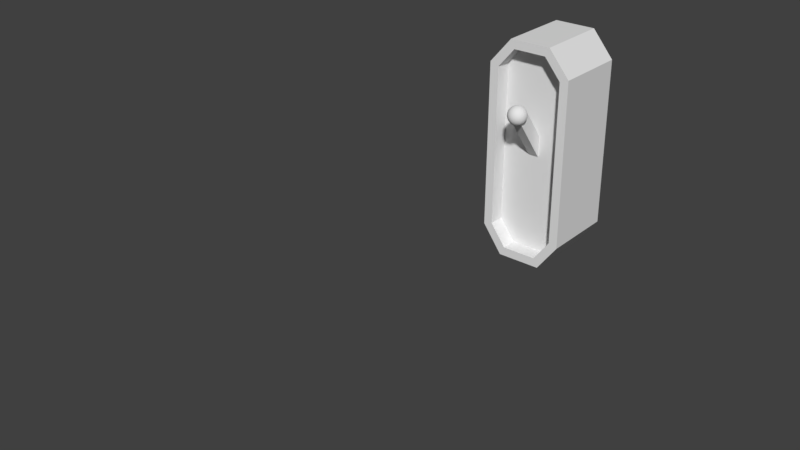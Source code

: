 # Source: lever2.blend  (saved by Blender 2.79.0; exported with 4.5.12 LTS)
import bpy
from mathutils import Matrix  # noqa: F401  (used for matrix-valued properties, if any)

bpy.ops.wm.read_factory_settings(use_empty=True)
scene = bpy.context.scene
scene.name = 'Scene'

# ---- collections
col_collection_1 = bpy.data.collections.new('Collection 1'); scene.collection.children.link(col_collection_1)

# ---- materials (node trees are filled in below, after node groups)
mat_material = bpy.data.materials.new('Material')
mat_material.alpha_threshold = 0.0
mat_material.use_transparent_shadow = False
mat_material.roughness = 0.5
mat_material.line_color = (0.0, 0.0, 0.0, 1.0)

# ---- material node trees

# ---- world
world_world = bpy.data.worlds.new('World'); scene.world = world_world
world_world.color = (0.05088, 0.05088, 0.05088)
world_world.use_sun_shadow = False
world_world.sun_shadow_jitter_overblur = 0.0
world_world.cycles.sampling_method = 'MANUAL'

# ---- meshes
me_lever = bpy.data.meshes.new('Lever')
me_lever.from_pydata([(0.3068, 1.0, -0.6113), (0.2419, -1.0, -0.5902), (-0.3068, -1.0, -0.6113), (-0.3068, 1.0, -0.6113), (0.3068, 1.0, 0.6113), (0.2419, -1.0, 0.5877), (-0.2419, -1.0, 0.5877), (-0.3068, 1.0, 0.6113), (0.1494, 1.0, 0.7986), (0.1192, -1.0, 0.7336), (-0.1494, 1.0, 0.7986), (-0.1192, -1.0, 0.7336), (-0.1261, -1.0, -0.7487), (-0.1591, 1.0, -0.8137), (0.1261, -1.0, -0.7487), (0.1591, 1.0, -0.8137), (0.3068, -1.0, -0.6113), (0.3068, -1.0, 0.6113), (-0.2419, -1.0, -0.5902), (-0.3068, -1.0, 0.6113), (0.1494, -1.0, 0.7986), (-0.1494, -1.0, 0.7986), (-0.1591, -1.0, -0.8137), (0.1591, -1.0, -0.8137), (0.2419, -0.5682, -0.5902), (-0.2419, -0.5682, -0.5902), (0.2419, -0.5682, 0.5877), (-0.2419, -0.5682, 0.5877), (0.1192, -0.5682, 0.7336), (-0.1192, -0.5682, 0.7336), (-0.1261, -0.5682, -0.7487), (0.1261, -0.5682, -0.7487), (-0.05159, -12.66, -0.04987), (-0.05159, -12.66, 0.05283), (-0.05159, -12.28, -0.04987), (-0.05159, -12.28, 0.05283), (0.05111, -12.66, -0.04987), (0.05111, -12.66, 0.05283), (0.05111, -12.28, -0.04987), (0.05111, -12.28, 0.05283), (-0.03489, -0.3245, -0.1253), (-0.03489, -1.476, 0.295), (-0.03489, -0.05107, -0.06949), (-0.03489, -1.203, 0.3509), (0.03917, -0.3245, -0.1253), (0.03917, -1.476, 0.295), (0.03917, -0.05107, -0.06949), (0.03917, -1.203, 0.3509), (0.004026, -1.42, 0.4391), (-0.01078, -1.42, 0.4376), (-0.02502, -1.42, 0.4333), (-0.03814, -1.42, 0.4263), (-0.04965, -1.42, 0.4168), (-0.05909, -1.42, 0.4053), (-0.0661, -1.42, 0.3922), (-0.07042, -1.42, 0.378), (-0.07188, -1.42, 0.3631), (-0.07042, -1.42, 0.3483), (-0.0661, -1.42, 0.3341), (-0.05909, -1.42, 0.321), (-0.04965, -1.42, 0.3095), (-0.03814, -1.42, 0.3), (-0.02502, -1.42, 0.293), (-0.01078, -1.42, 0.2887), (0.004026, -1.42, 0.2872), (0.01883, -1.42, 0.2887), (0.03307, -1.42, 0.293), (0.0462, -1.42, 0.3), (0.0577, -1.42, 0.3095), (0.06714, -1.42, 0.321), (0.07415, -1.42, 0.3341), (0.07847, -1.42, 0.3483), (0.07993, -1.42, 0.3631), (0.07847, -1.42, 0.378), (0.07415, -1.42, 0.3922), (0.06714, -1.42, 0.4053), (0.0577, -1.42, 0.4168), (0.0462, -1.42, 0.4263), (0.03307, -1.42, 0.4333), (0.01883, -1.42, 0.4376), (-0.01078, -1.42, 0.4376), (0.004026, -1.42, 0.4391), (-0.02502, -1.42, 0.4333), (-0.03814, -1.42, 0.4263), (-0.04965, -1.42, 0.4168), (-0.05909, -1.42, 0.4053), (-0.0661, -1.42, 0.3922), (-0.07042, -1.42, 0.378), (-0.07188, -1.42, 0.3631), (-0.07042, -1.42, 0.3483), (-0.0661, -1.42, 0.3341), (-0.05909, -1.42, 0.321), (-0.04965, -1.42, 0.3095), (-0.03814, -1.42, 0.3), (-0.02502, -1.42, 0.293), (-0.01078, -1.42, 0.2887), (0.004026, -1.42, 0.2872), (0.01883, -1.42, 0.2887), (0.03307, -1.42, 0.293), (0.0462, -1.42, 0.3), (0.0577, -1.42, 0.3095), (0.06714, -1.42, 0.321), (0.07415, -1.42, 0.3341), (0.07847, -1.42, 0.3483), (0.07993, -1.42, 0.3631), (0.07847, -1.42, 0.378), (0.07415, -1.42, 0.3922), (0.06714, -1.42, 0.4053), (0.0577, -1.42, 0.4168), (0.0462, -1.42, 0.4263), (0.03307, -1.42, 0.4333), (0.01883, -1.42, 0.4376), (-0.01078, -1.464, 0.4376), (0.004026, -1.464, 0.439), (-0.02502, -1.464, 0.4333), (-0.03814, -1.464, 0.4263), (-0.04965, -1.464, 0.4168), (-0.05909, -1.464, 0.4053), (-0.0661, -1.464, 0.3922), (-0.07042, -1.464, 0.378), (-0.07188, -1.464, 0.3631), (-0.07042, -1.464, 0.3483), (-0.0661, -1.464, 0.3341), (-0.05909, -1.464, 0.321), (-0.04965, -1.464, 0.3095), (-0.03814, -1.464, 0.3), (-0.02502, -1.464, 0.293), (-0.01078, -1.464, 0.2887), (0.004026, -1.464, 0.2872), (0.01883, -1.464, 0.2887), (0.03307, -1.464, 0.293), (0.0462, -1.464, 0.3), (0.0577, -1.464, 0.3095), (0.06714, -1.464, 0.321), (0.07415, -1.464, 0.3341), (0.07847, -1.464, 0.3483), (0.07993, -1.464, 0.3631), (0.07847, -1.464, 0.378), (0.07415, -1.464, 0.3922), (0.06714, -1.464, 0.4053), (0.0577, -1.464, 0.4168), (0.0462, -1.464, 0.4263), (0.03307, -1.464, 0.4333), (0.01883, -1.464, 0.4376), (0.00901, -1.396, 0.4039), (0.00901, -1.349, 0.4001), (0.00901, -1.306, 0.3938), (0.00901, -1.268, 0.3853), (0.00901, -1.237, 0.3749), (0.00901, -1.214, 0.3632), (0.00901, -1.199, 0.3504), (0.00901, -1.195, 0.3371), (0.00901, -1.199, 0.3238), (0.00901, -1.306, 0.2804), (0.0116, -1.397, 0.4039), (0.0141, -1.351, 0.4001), (0.0164, -1.308, 0.3938), (0.01841, -1.271, 0.3853), (0.02007, -1.241, 0.3749), (0.0213, -1.218, 0.3632), (0.02205, -1.204, 0.3504), (0.02231, -1.199, 0.3371), (0.02205, -1.204, 0.3238), (0.0213, -1.218, 0.311), (0.02007, -1.241, 0.2992), (0.01841, -1.271, 0.2889), (0.0164, -1.308, 0.2804), (0.0141, -1.351, 0.2741), (0.0116, -1.397, 0.2702), (0.0141, -1.399, 0.4039), (0.01899, -1.356, 0.4001), (0.0235, -1.316, 0.3938), (0.02746, -1.281, 0.3853), (0.0307, -1.253, 0.3749), (0.03311, -1.231, 0.3632), (0.03459, -1.218, 0.3504), (0.0351, -1.214, 0.3371), (0.03459, -1.218, 0.3238), (0.03311, -1.231, 0.311), (0.0307, -1.253, 0.2992), (0.02746, -1.281, 0.2889), (0.0235, -1.316, 0.2804), (0.01899, -1.356, 0.2741), (0.0141, -1.399, 0.2702), (0.0164, -1.404, 0.4039), (0.0235, -1.365, 0.4001), (0.03005, -1.329, 0.3938), (0.03579, -1.298, 0.3853), (0.0405, -1.272, 0.3749), (0.044, -1.253, 0.3632), (0.04615, -1.241, 0.3504), (0.04688, -1.237, 0.3371), (0.04615, -1.241, 0.3238), (0.044, -1.253, 0.311), (0.0405, -1.272, 0.2992), (0.03579, -1.298, 0.2889), (0.03005, -1.329, 0.2804), (0.0235, -1.365, 0.2741), (0.0164, -1.404, 0.2702), (0.01841, -1.41, 0.4039), (0.02746, -1.377, 0.4001), (0.03579, -1.346, 0.3938), (0.04309, -1.319, 0.3853), (0.04909, -1.298, 0.3749), (0.05354, -1.281, 0.3632), (0.05628, -1.271, 0.3504), (0.05721, -1.268, 0.3371), (0.05628, -1.271, 0.3238), (0.05354, -1.281, 0.311), (0.04909, -1.298, 0.2992), (0.04309, -1.319, 0.2889), (0.03579, -1.346, 0.2804), (0.02746, -1.377, 0.2741), (0.01841, -1.41, 0.2702), (0.02007, -1.417, 0.4039), (0.0307, -1.391, 0.4001), (0.0405, -1.367, 0.3938), (0.04909, -1.346, 0.3853), (0.05613, -1.329, 0.3749), (0.06137, -1.316, 0.3632), (0.0646, -1.308, 0.3504), (0.06569, -1.306, 0.3371), (0.0646, -1.308, 0.3238), (0.06137, -1.316, 0.311), (0.05613, -1.329, 0.2992), (0.04909, -1.346, 0.2889), (0.0405, -1.367, 0.2804), (0.0307, -1.391, 0.2741), (0.02007, -1.417, 0.2702), (0.0213, -1.426, 0.4039), (0.03311, -1.408, 0.4001), (0.044, -1.391, 0.3938), (0.05354, -1.377, 0.3853), (0.06137, -1.365, 0.3749), (0.06719, -1.356, 0.3632), (0.07078, -1.351, 0.3504), (0.07199, -1.349, 0.3371), (0.07078, -1.351, 0.3238), (0.06719, -1.356, 0.311), (0.06137, -1.365, 0.2992), (0.05354, -1.377, 0.2889), (0.044, -1.391, 0.2804), (0.03311, -1.408, 0.2741), (0.0213, -1.426, 0.2702), (0.02205, -1.435, 0.4039), (0.03459, -1.426, 0.4001), (0.04615, -1.417, 0.3938), (0.05628, -1.41, 0.3853), (0.0646, -1.404, 0.3749), (0.07078, -1.399, 0.3632), (0.07458, -1.397, 0.3504), (0.07586, -1.396, 0.3371), (0.07458, -1.397, 0.3238), (0.07078, -1.399, 0.311), (0.0646, -1.404, 0.2992), (0.05628, -1.41, 0.2889), (0.04615, -1.417, 0.2804), (0.03459, -1.426, 0.2741), (0.02205, -1.435, 0.2702), (0.02231, -1.444, 0.4039), (0.0351, -1.444, 0.4001), (0.04688, -1.444, 0.3938), (0.05721, -1.444, 0.3853), (0.06569, -1.444, 0.3749), (0.07199, -1.444, 0.3632), (0.07586, -1.444, 0.3504), (0.07717, -1.444, 0.3371), (0.07586, -1.444, 0.3238), (0.07199, -1.444, 0.311), (0.06569, -1.444, 0.2992), (0.05721, -1.444, 0.2889), (0.04688, -1.444, 0.2804), (0.0351, -1.444, 0.2741), (0.02231, -1.444, 0.2702), (0.02205, -1.454, 0.4039), (0.03459, -1.463, 0.4001), (0.04615, -1.471, 0.3938), (0.05628, -1.479, 0.3853), (0.0646, -1.485, 0.3749), (0.07078, -1.489, 0.3632), (0.07458, -1.492, 0.3504), (0.07586, -1.493, 0.3371), (0.07458, -1.492, 0.3238), (0.07078, -1.489, 0.311), (0.0646, -1.485, 0.2992), (0.05628, -1.479, 0.2889), (0.04615, -1.471, 0.2804), (0.03459, -1.463, 0.2741), (0.02205, -1.454, 0.2702), (0.0213, -1.463, 0.4039), (0.03311, -1.481, 0.4001), (0.044, -1.497, 0.3938), (0.05354, -1.512, 0.3853), (0.06137, -1.524, 0.3749), (0.06719, -1.533, 0.3632), (0.07078, -1.538, 0.3504), (0.07199, -1.54, 0.3371), (0.07078, -1.538, 0.3238), (0.06719, -1.533, 0.311), (0.06137, -1.524, 0.2992), (0.05354, -1.512, 0.2889), (0.044, -1.497, 0.2804), (0.03311, -1.481, 0.2741), (0.0213, -1.463, 0.2702), (0.02007, -1.471, 0.4039), (0.0307, -1.497, 0.4001), (0.0405, -1.521, 0.3938), (0.04909, -1.542, 0.3853), (0.05613, -1.56, 0.3749), (0.06137, -1.572, 0.3632), (0.0646, -1.58, 0.3504), (0.06569, -1.583, 0.3371), (0.0646, -1.58, 0.3238), (0.06137, -1.572, 0.311), (0.05613, -1.56, 0.2992), (0.04909, -1.542, 0.2889), (0.0405, -1.521, 0.2804), (0.0307, -1.497, 0.2741), (0.02007, -1.471, 0.2702), (0.01841, -1.479, 0.4039), (0.02746, -1.512, 0.4001), (0.03579, -1.542, 0.3938), (0.04309, -1.569, 0.3853), (0.04909, -1.591, 0.3749), (0.05354, -1.607, 0.3632), (0.05628, -1.617, 0.3504), (0.05721, -1.621, 0.3371), (0.05628, -1.617, 0.3238), (0.05354, -1.607, 0.311), (0.04909, -1.591, 0.2992), (0.04309, -1.569, 0.2889), (0.03579, -1.542, 0.2804), (0.02746, -1.512, 0.2741), (0.01841, -1.479, 0.2702), (0.0164, -1.485, 0.4039), (0.0235, -1.524, 0.4001), (0.03005, -1.56, 0.3938), (0.03579, -1.591, 0.3853), (0.0405, -1.617, 0.3749), (0.044, -1.636, 0.3632), (0.04615, -1.648, 0.3504), (0.04688, -1.652, 0.3371), (0.04615, -1.648, 0.3238), (0.044, -1.636, 0.311), (0.0405, -1.617, 0.2992), (0.03579, -1.591, 0.2889), (0.03005, -1.56, 0.2804), (0.0235, -1.524, 0.2741), (0.0164, -1.485, 0.2702), (0.00901, -1.444, 0.2689), (0.0141, -1.489, 0.4039), (0.01899, -1.533, 0.4001), (0.0235, -1.572, 0.3938), (0.02746, -1.607, 0.3853), (0.0307, -1.636, 0.3749), (0.03311, -1.657, 0.3632), (0.03459, -1.67, 0.3504), (0.0351, -1.675, 0.3371), (0.03459, -1.67, 0.3238), (0.03311, -1.657, 0.311), (0.0307, -1.636, 0.2992), (0.02746, -1.607, 0.2889), (0.0235, -1.572, 0.2804), (0.01899, -1.533, 0.2741), (0.0141, -1.489, 0.2702), (0.0116, -1.492, 0.4039), (0.0141, -1.538, 0.4001), (0.0164, -1.58, 0.3938), (0.01841, -1.617, 0.3853), (0.02007, -1.648, 0.3749), (0.0213, -1.67, 0.3632), (0.02205, -1.684, 0.3504), (0.02231, -1.689, 0.3371), (0.02205, -1.684, 0.3238), (0.0213, -1.67, 0.311), (0.02007, -1.648, 0.2992), (0.01841, -1.617, 0.2889), (0.0164, -1.58, 0.2804), (0.0141, -1.538, 0.2741), (0.0116, -1.492, 0.2702), (0.00901, -1.493, 0.4039), (0.00901, -1.54, 0.4001), (0.00901, -1.583, 0.3938), (0.00901, -1.621, 0.3853), (0.00901, -1.652, 0.3749), (0.00901, -1.675, 0.3632), (0.00901, -1.689, 0.3504), (0.00901, -1.694, 0.3371), (0.00901, -1.689, 0.3238), (0.00901, -1.675, 0.311), (0.00901, -1.652, 0.2992), (0.00901, -1.621, 0.2889), (0.00901, -1.583, 0.2804), (0.00901, -1.54, 0.2741), (0.00901, -1.493, 0.2702), (0.006416, -1.492, 0.4039), (0.003921, -1.538, 0.4001), (0.001622, -1.58, 0.3938), (-0.0003934, -1.617, 0.3853), (-0.002047, -1.648, 0.3749), (-0.003276, -1.67, 0.3632), (-0.004033, -1.684, 0.3504), (-0.004288, -1.689, 0.3371), (-0.004033, -1.684, 0.3238), (-0.003276, -1.67, 0.311), (-0.002047, -1.648, 0.2992), (-0.0003934, -1.617, 0.2889), (0.001622, -1.58, 0.2804), (0.003921, -1.538, 0.2741), (0.006416, -1.492, 0.2702), (0.003921, -1.489, 0.4039), (-0.0009726, -1.533, 0.4001), (-0.005482, -1.572, 0.3938), (-0.009435, -1.607, 0.3853), (-0.01268, -1.636, 0.3749), (-0.01509, -1.657, 0.3632), (-0.01657, -1.67, 0.3504), (-0.01708, -1.675, 0.3371), (-0.01657, -1.67, 0.3238), (-0.01509, -1.657, 0.311), (-0.01268, -1.636, 0.2992), (-0.009435, -1.607, 0.2889), (-0.005482, -1.572, 0.2804), (-0.0009726, -1.533, 0.2741), (0.003921, -1.489, 0.2702), (0.001622, -1.485, 0.4039), (-0.005482, -1.524, 0.4001), (-0.01203, -1.56, 0.3938), (-0.01777, -1.591, 0.3853), (-0.02248, -1.617, 0.3749), (-0.02598, -1.636, 0.3632), (-0.02813, -1.648, 0.3504), (-0.02886, -1.652, 0.3371), (-0.02813, -1.648, 0.3238), (-0.02598, -1.636, 0.311), (-0.02248, -1.617, 0.2992), (-0.01777, -1.591, 0.2889), (-0.01203, -1.56, 0.2804), (-0.005482, -1.524, 0.2741), (0.001622, -1.485, 0.2702), (0.00901, -1.444, 0.4052), (-0.0003934, -1.479, 0.4039), (-0.009435, -1.512, 0.4001), (-0.01777, -1.542, 0.3938), (-0.02507, -1.569, 0.3853), (-0.03107, -1.591, 0.3749), (-0.03552, -1.607, 0.3632), (-0.03826, -1.617, 0.3504), (-0.03919, -1.621, 0.3371), (-0.03826, -1.617, 0.3238), (-0.03552, -1.607, 0.311), (-0.03107, -1.591, 0.2992), (-0.02507, -1.569, 0.2889), (-0.01777, -1.542, 0.2804), (-0.009435, -1.512, 0.2741), (-0.0003934, -1.479, 0.2702), (-0.002047, -1.471, 0.4039), (-0.01268, -1.497, 0.4001), (-0.02248, -1.521, 0.3938), (-0.03107, -1.542, 0.3853), (-0.03811, -1.56, 0.3749), (-0.04335, -1.572, 0.3632), (-0.04658, -1.58, 0.3504), (-0.04767, -1.583, 0.3371), (-0.04658, -1.58, 0.3238), (-0.04335, -1.572, 0.311), (-0.03811, -1.56, 0.2992), (-0.03107, -1.542, 0.2889), (-0.02248, -1.521, 0.2804), (-0.01268, -1.497, 0.2741), (-0.002047, -1.471, 0.2702), (-0.003276, -1.463, 0.4039), (-0.01509, -1.481, 0.4001), (-0.02598, -1.497, 0.3938), (-0.03552, -1.512, 0.3853), (-0.04335, -1.524, 0.3749), (-0.04917, -1.533, 0.3632), (-0.05276, -1.538, 0.3504), (-0.05397, -1.54, 0.3371), (-0.05276, -1.538, 0.3238), (-0.04917, -1.533, 0.311), (-0.04335, -1.524, 0.2992), (-0.03552, -1.512, 0.2889), (-0.02598, -1.497, 0.2804), (-0.01509, -1.481, 0.2741), (-0.003276, -1.463, 0.2702), (-0.004033, -1.454, 0.4039), (-0.01657, -1.463, 0.4001), (-0.02813, -1.471, 0.3938), (-0.03826, -1.479, 0.3853), (-0.04658, -1.485, 0.3749), (-0.05276, -1.489, 0.3632), (-0.05656, -1.492, 0.3504), (-0.05784, -1.493, 0.3371), (-0.05656, -1.492, 0.3238), (-0.05276, -1.489, 0.311), (-0.04658, -1.485, 0.2992), (-0.03826, -1.479, 0.2889), (-0.02813, -1.471, 0.2804), (-0.01657, -1.463, 0.2741), (-0.004033, -1.454, 0.2702), (-0.004288, -1.444, 0.4039), (-0.01708, -1.444, 0.4001), (-0.02886, -1.444, 0.3938), (-0.03919, -1.444, 0.3853), (-0.04767, -1.444, 0.3749), (-0.05397, -1.444, 0.3632), (-0.05784, -1.444, 0.3504), (-0.05915, -1.444, 0.3371), (-0.05784, -1.444, 0.3238), (-0.05397, -1.444, 0.311), (-0.04767, -1.444, 0.2992), (-0.03919, -1.444, 0.2889), (-0.02886, -1.444, 0.2804), (-0.01708, -1.444, 0.2741), (-0.004288, -1.444, 0.2702), (-0.004033, -1.435, 0.4039), (-0.01657, -1.426, 0.4001), (-0.02813, -1.417, 0.3938), (-0.03826, -1.41, 0.3853), (-0.04658, -1.404, 0.3749), (-0.05276, -1.399, 0.3632), (-0.05656, -1.397, 0.3504), (-0.05784, -1.396, 0.3371), (-0.05656, -1.397, 0.3238), (-0.05276, -1.399, 0.311), (-0.04658, -1.404, 0.2992), (-0.03826, -1.41, 0.2889), (-0.02813, -1.417, 0.2804), (-0.01657, -1.426, 0.2741), (-0.004033, -1.435, 0.2702), (-0.003276, -1.426, 0.4039), (-0.01509, -1.408, 0.4001), (-0.02598, -1.391, 0.3938), (-0.03552, -1.377, 0.3853), (-0.04335, -1.365, 0.3749), (-0.04917, -1.356, 0.3632), (-0.05276, -1.351, 0.3504), (-0.05397, -1.349, 0.3371), (-0.05276, -1.351, 0.3238), (-0.04917, -1.356, 0.311), (-0.04335, -1.365, 0.2992), (-0.03552, -1.377, 0.2889), (-0.02598, -1.391, 0.2804), (-0.01509, -1.408, 0.2741), (-0.003276, -1.426, 0.2702), (-0.002047, -1.417, 0.4039), (-0.01268, -1.391, 0.4001), (-0.02248, -1.367, 0.3938), (-0.03107, -1.346, 0.3853), (-0.03811, -1.329, 0.3749), (-0.04335, -1.316, 0.3632), (-0.04658, -1.308, 0.3504), (-0.04767, -1.306, 0.3371), (-0.04658, -1.308, 0.3238), (-0.04335, -1.316, 0.311), (-0.03811, -1.329, 0.2992), (-0.03107, -1.346, 0.2889), (-0.02248, -1.367, 0.2804), (-0.01268, -1.391, 0.2741), (-0.002047, -1.417, 0.2702), (-0.0003934, -1.41, 0.4039), (-0.009435, -1.377, 0.4001), (-0.01777, -1.346, 0.3938), (-0.02507, -1.319, 0.3853), (-0.03107, -1.298, 0.3749), (-0.03552, -1.281, 0.3632), (-0.03826, -1.271, 0.3504), (-0.03919, -1.268, 0.3371), (-0.03826, -1.271, 0.3238), (-0.03552, -1.281, 0.311), (-0.03107, -1.298, 0.2992), (-0.02507, -1.319, 0.2889), (-0.01777, -1.346, 0.2804), (-0.009435, -1.377, 0.2741), (-0.0003934, -1.41, 0.2702), (0.001622, -1.404, 0.4039), (-0.005482, -1.365, 0.4001), (-0.01203, -1.329, 0.3938), (-0.01777, -1.298, 0.3853), (-0.02248, -1.272, 0.3749), (-0.02598, -1.253, 0.3632), (-0.02813, -1.241, 0.3504), (-0.02886, -1.237, 0.3371), (-0.02813, -1.241, 0.3238), (-0.02598, -1.253, 0.311), (-0.02248, -1.272, 0.2992), (-0.01777, -1.298, 0.2889), (-0.01203, -1.329, 0.2804), (-0.005482, -1.365, 0.2741), (0.001622, -1.404, 0.2702), (0.003921, -1.399, 0.4039), (-0.0009726, -1.356, 0.4001), (-0.005482, -1.316, 0.3938), (-0.009435, -1.281, 0.3853), (-0.01268, -1.253, 0.3749), (-0.01509, -1.231, 0.3632), (-0.01657, -1.218, 0.3504), (-0.01708, -1.214, 0.3371), (-0.01657, -1.218, 0.3238), (-0.01509, -1.231, 0.311), (-0.01268, -1.253, 0.2992), (-0.009435, -1.281, 0.2889), (-0.005482, -1.316, 0.2804), (-0.0009726, -1.356, 0.2741), (0.003921, -1.399, 0.2702), (0.006416, -1.397, 0.4039), (0.003921, -1.351, 0.4001), (0.001622, -1.308, 0.3938), (-0.0003934, -1.271, 0.3853), (-0.002047, -1.241, 0.3749), (-0.003276, -1.218, 0.3632), (-0.004033, -1.204, 0.3504), (-0.004288, -1.199, 0.3371), (-0.004033, -1.204, 0.3238), (-0.003276, -1.218, 0.311), (-0.002047, -1.241, 0.2992), (-0.0003934, -1.271, 0.2889), (0.001622, -1.308, 0.2804), (0.003921, -1.351, 0.2741), (0.006416, -1.397, 0.2702), (0.00901, -1.214, 0.311), (0.00901, -1.237, 0.2992), (0.00901, -1.268, 0.2889), (0.00901, -1.349, 0.2741), (0.00901, -1.396, 0.2702)], [(52, 84), (83, 51), (79, 111), (110, 78), (53, 85), (48, 81), (67, 99), (54, 86), (68, 100), (55, 87), (69, 101), (56, 88), (70, 102), (57, 89), (71, 103), (58, 90), (59, 91), (60, 92), (74, 106), (61, 93), (75, 107), (62, 94), (49, 80), (76, 108), (63, 95), (50, 82), (77, 109), (64, 96)], [(5, 9, 28, 26), (0, 4, 17, 16), (18, 12, 30, 25), (2, 19, 7, 3), (4, 0, 3, 7), (8, 10, 21, 20), (17, 4, 8, 20), (7, 19, 21, 10), (4, 7, 10, 8), (15, 23, 22, 13), (2, 3, 13, 22), (0, 16, 23, 15), (14, 1, 24, 31), (3, 0, 15, 13), (5, 1, 16, 17), (18, 6, 19, 2), (11, 9, 20, 21), (9, 5, 17, 20), (6, 11, 21, 19), (12, 18, 2, 22), (14, 12, 22, 23), (1, 14, 23, 16), (27, 26, 28, 29), (24, 26, 27, 25), (24, 25, 30, 31), (6, 18, 25, 27), (12, 14, 31, 30), (11, 6, 27, 29), (9, 11, 29, 28), (1, 5, 26, 24), (42, 46, 44, 40), (42, 43, 47, 46), (40, 41, 43, 42), (44, 45, 41, 40), (47, 43, 41, 45), (46, 47, 45, 44), (200, 199, 214, 215), (349, 625, 168), (193, 192, 207, 208), (182, 181, 196, 197), (176, 175, 190, 191), (185, 184, 199, 200), (175, 174, 189, 190), (169, 440, 184), (192, 191, 206, 207), (177, 176, 191, 192), (349, 198, 213), (170, 169, 184, 185), (184, 440, 199), (178, 177, 192, 193), (191, 190, 205, 206), (171, 170, 185, 186), (198, 197, 212, 213), (179, 178, 193, 194), (190, 189, 204, 205), (172, 171, 186, 187), (197, 196, 211, 212), (180, 179, 194, 195), (189, 188, 203, 204), (349, 183, 198), (196, 195, 210, 211), (207, 206, 221, 222), (173, 172, 187, 188), (188, 187, 202, 203), (194, 193, 208, 209), (181, 180, 195, 196), (195, 194, 209, 210), (186, 185, 200, 201), (174, 173, 188, 189), (187, 186, 201, 202), (623, 622, 164, 165), (161, 160, 175, 176), (152, 151, 161, 162), (168, 167, 182, 183), (183, 182, 197, 198), (145, 144, 154, 155), (160, 159, 174, 175), (166, 165, 180, 181), (621, 152, 162, 163), (167, 166, 181, 182), (158, 157, 172, 173), (146, 145, 155, 156), (159, 158, 173, 174), (165, 164, 179, 180), (622, 621, 163, 164), (148, 147, 157, 158), (157, 156, 171, 172), (147, 146, 156, 157), (153, 623, 165, 166), (164, 163, 178, 179), (149, 148, 158, 159), (156, 155, 170, 171), (624, 153, 166, 167), (163, 162, 177, 178), (150, 149, 159, 160), (155, 154, 169, 170), (625, 624, 167, 168), (162, 161, 176, 177), (151, 150, 160, 161), (349, 168, 183), (144, 440, 154), (154, 440, 169), (349, 213, 228), (199, 440, 214), (206, 205, 220, 221), (213, 212, 227, 228), (205, 204, 219, 220), (212, 211, 226, 227), (204, 203, 218, 219), (211, 210, 225, 226), (203, 202, 217, 218), (210, 209, 224, 225), (202, 201, 216, 217), (209, 208, 223, 224), (201, 200, 215, 216), (208, 207, 222, 223), (220, 219, 234, 235), (227, 226, 241, 242), (219, 218, 233, 234), (226, 225, 240, 241), (218, 217, 232, 233), (225, 224, 239, 240), (217, 216, 231, 232), (224, 223, 238, 239), (216, 215, 230, 231), (223, 222, 237, 238), (215, 214, 229, 230), (222, 221, 236, 237), (349, 228, 243), (214, 440, 229), (221, 220, 235, 236), (228, 227, 242, 243), (231, 230, 245, 246), (238, 237, 252, 253), (230, 229, 244, 245), (237, 236, 251, 252), (349, 243, 258), (229, 440, 244), (236, 235, 250, 251), (243, 242, 257, 258), (235, 234, 249, 250), (242, 241, 256, 257), (234, 233, 248, 249), (241, 240, 255, 256), (233, 232, 247, 248), (240, 239, 254, 255), (232, 231, 246, 247), (239, 238, 253, 254), (257, 256, 271, 272), (249, 248, 263, 264), (256, 255, 270, 271), (248, 247, 262, 263), (255, 254, 269, 270), (247, 246, 261, 262), (254, 253, 268, 269), (246, 245, 260, 261), (253, 252, 267, 268), (245, 244, 259, 260), (252, 251, 266, 267), (349, 258, 273), (244, 440, 259), (251, 250, 265, 266), (258, 257, 272, 273), (250, 249, 264, 265), (268, 267, 282, 283), (260, 259, 274, 275), (267, 266, 281, 282), (349, 273, 288), (259, 440, 274), (266, 265, 280, 281), (273, 272, 287, 288), (265, 264, 279, 280), (272, 271, 286, 287), (264, 263, 278, 279), (271, 270, 285, 286), (263, 262, 277, 278), (270, 269, 284, 285), (262, 261, 276, 277), (269, 268, 283, 284), (261, 260, 275, 276), (279, 278, 293, 294), (286, 285, 300, 301), (278, 277, 292, 293), (285, 284, 299, 300), (277, 276, 291, 292), (284, 283, 298, 299), (276, 275, 290, 291), (283, 282, 297, 298), (275, 274, 289, 290), (282, 281, 296, 297), (349, 288, 303), (274, 440, 289), (281, 280, 295, 296), (288, 287, 302, 303), (280, 279, 294, 295), (287, 286, 301, 302), (290, 289, 304, 305), (297, 296, 311, 312), (349, 303, 318), (289, 440, 304), (296, 295, 310, 311), (303, 302, 317, 318), (295, 294, 309, 310), (302, 301, 316, 317), (294, 293, 308, 309), (301, 300, 315, 316), (293, 292, 307, 308), (300, 299, 314, 315), (292, 291, 306, 307), (299, 298, 313, 314), (291, 290, 305, 306), (298, 297, 312, 313), (308, 307, 322, 323), (315, 314, 329, 330), (307, 306, 321, 322), (314, 313, 328, 329), (306, 305, 320, 321), (313, 312, 327, 328), (305, 304, 319, 320), (312, 311, 326, 327), (349, 318, 333), (304, 440, 319), (311, 310, 325, 326), (318, 317, 332, 333), (310, 309, 324, 325), (317, 316, 331, 332), (309, 308, 323, 324), (316, 315, 330, 331), (349, 333, 348), (319, 440, 334), (326, 325, 340, 341), (333, 332, 347, 348), (325, 324, 339, 340), (332, 331, 346, 347), (324, 323, 338, 339), (331, 330, 345, 346), (323, 322, 337, 338), (330, 329, 344, 345), (322, 321, 336, 337), (329, 328, 343, 344), (321, 320, 335, 336), (328, 327, 342, 343), (320, 319, 334, 335), (327, 326, 341, 342), (345, 344, 360, 361), (337, 336, 352, 353), (344, 343, 359, 360), (336, 335, 351, 352), (343, 342, 358, 359), (335, 334, 350, 351), (342, 341, 357, 358), (349, 348, 364), (334, 440, 350), (341, 340, 356, 357), (348, 347, 363, 364), (340, 339, 355, 356), (347, 346, 362, 363), (339, 338, 354, 355), (346, 345, 361, 362), (338, 337, 353, 354), (357, 356, 371, 372), (364, 363, 378, 379), (356, 355, 370, 371), (363, 362, 377, 378), (355, 354, 369, 370), (362, 361, 376, 377), (354, 353, 368, 369), (361, 360, 375, 376), (353, 352, 367, 368), (360, 359, 374, 375), (352, 351, 366, 367), (359, 358, 373, 374), (351, 350, 365, 366), (358, 357, 372, 373), (349, 364, 379), (350, 440, 365), (368, 367, 382, 383), (375, 374, 389, 390), (367, 366, 381, 382), (374, 373, 388, 389), (366, 365, 380, 381), (373, 372, 387, 388), (349, 379, 394), (365, 440, 380), (372, 371, 386, 387), (379, 378, 393, 394), (371, 370, 385, 386), (378, 377, 392, 393), (370, 369, 384, 385), (377, 376, 391, 392), (369, 368, 383, 384), (376, 375, 390, 391), (394, 393, 408, 409), (386, 385, 400, 401), (393, 392, 407, 408), (385, 384, 399, 400), (392, 391, 406, 407), (384, 383, 398, 399), (391, 390, 405, 406), (383, 382, 397, 398), (390, 389, 404, 405), (382, 381, 396, 397), (389, 388, 403, 404), (381, 380, 395, 396), (388, 387, 402, 403), (349, 394, 409), (380, 440, 395), (387, 386, 401, 402), (405, 404, 419, 420), (397, 396, 411, 412), (404, 403, 418, 419), (396, 395, 410, 411), (403, 402, 417, 418), (349, 409, 424), (395, 440, 410), (402, 401, 416, 417), (409, 408, 423, 424), (401, 400, 415, 416), (408, 407, 422, 423), (400, 399, 414, 415), (407, 406, 421, 422), (399, 398, 413, 414), (406, 405, 420, 421), (398, 397, 412, 413), (416, 415, 430, 431), (423, 422, 437, 438), (415, 414, 429, 430), (422, 421, 436, 437), (414, 413, 428, 429), (421, 420, 435, 436), (413, 412, 427, 428), (420, 419, 434, 435), (412, 411, 426, 427), (419, 418, 433, 434), (411, 410, 425, 426), (418, 417, 432, 433), (349, 424, 439), (410, 440, 425), (417, 416, 431, 432), (424, 423, 438, 439), (427, 426, 442, 443), (434, 433, 449, 450), (426, 425, 441, 442), (433, 432, 448, 449), (349, 439, 455), (425, 440, 441), (432, 431, 447, 448), (439, 438, 454, 455), (431, 430, 446, 447), (438, 437, 453, 454), (430, 429, 445, 446), (437, 436, 452, 453), (429, 428, 444, 445), (436, 435, 451, 452), (428, 427, 443, 444), (435, 434, 450, 451), (446, 445, 460, 461), (453, 452, 467, 468), (445, 444, 459, 460), (452, 451, 466, 467), (444, 443, 458, 459), (451, 450, 465, 466), (443, 442, 457, 458), (450, 449, 464, 465), (442, 441, 456, 457), (449, 448, 463, 464), (349, 455, 470), (441, 440, 456), (448, 447, 462, 463), (455, 454, 469, 470), (447, 446, 461, 462), (454, 453, 468, 469), (457, 456, 471, 472), (464, 463, 478, 479), (349, 470, 485), (456, 440, 471), (463, 462, 477, 478), (470, 469, 484, 485), (462, 461, 476, 477), (469, 468, 483, 484), (461, 460, 475, 476), (468, 467, 482, 483), (460, 459, 474, 475), (467, 466, 481, 482), (459, 458, 473, 474), (466, 465, 480, 481), (458, 457, 472, 473), (465, 464, 479, 480), (483, 482, 497, 498), (475, 474, 489, 490), (482, 481, 496, 497), (474, 473, 488, 489), (481, 480, 495, 496), (473, 472, 487, 488), (480, 479, 494, 495), (472, 471, 486, 487), (479, 478, 493, 494), (349, 485, 500), (471, 440, 486), (478, 477, 492, 493), (485, 484, 499, 500), (477, 476, 491, 492), (484, 483, 498, 499), (476, 475, 490, 491), (494, 493, 508, 509), (349, 500, 515), (486, 440, 501), (493, 492, 507, 508), (500, 499, 514, 515), (492, 491, 506, 507), (499, 498, 513, 514), (491, 490, 505, 506), (498, 497, 512, 513), (490, 489, 504, 505), (497, 496, 511, 512), (489, 488, 503, 504), (496, 495, 510, 511), (488, 487, 502, 503), (495, 494, 509, 510), (487, 486, 501, 502), (505, 504, 519, 520), (512, 511, 526, 527), (504, 503, 518, 519), (511, 510, 525, 526), (503, 502, 517, 518), (510, 509, 524, 525), (502, 501, 516, 517), (509, 508, 523, 524), (349, 515, 530), (501, 440, 516), (508, 507, 522, 523), (515, 514, 529, 530), (507, 506, 521, 522), (514, 513, 528, 529), (506, 505, 520, 521), (513, 512, 527, 528), (349, 530, 545), (516, 440, 531), (523, 522, 537, 538), (530, 529, 544, 545), (522, 521, 536, 537), (529, 528, 543, 544), (521, 520, 535, 536), (528, 527, 542, 543), (520, 519, 534, 535), (527, 526, 541, 542), (519, 518, 533, 534), (526, 525, 540, 541), (518, 517, 532, 533), (525, 524, 539, 540), (517, 516, 531, 532), (524, 523, 538, 539), (542, 541, 556, 557), (534, 533, 548, 549), (541, 540, 555, 556), (533, 532, 547, 548), (540, 539, 554, 555), (532, 531, 546, 547), (539, 538, 553, 554), (349, 545, 560), (531, 440, 546), (538, 537, 552, 553), (545, 544, 559, 560), (537, 536, 551, 552), (544, 543, 558, 559), (536, 535, 550, 551), (543, 542, 557, 558), (535, 534, 549, 550), (553, 552, 567, 568), (560, 559, 574, 575), (552, 551, 566, 567), (559, 558, 573, 574), (551, 550, 565, 566), (558, 557, 572, 573), (550, 549, 564, 565), (557, 556, 571, 572), (549, 548, 563, 564), (556, 555, 570, 571), (548, 547, 562, 563), (555, 554, 569, 570), (547, 546, 561, 562), (554, 553, 568, 569), (349, 560, 575), (546, 440, 561), (564, 563, 578, 579), (571, 570, 585, 586), (563, 562, 577, 578), (570, 569, 584, 585), (562, 561, 576, 577), (569, 568, 583, 584), (349, 575, 590), (561, 440, 576), (568, 567, 582, 583), (575, 574, 589, 590), (567, 566, 581, 582), (574, 573, 588, 589), (566, 565, 580, 581), (573, 572, 587, 588), (565, 564, 579, 580), (572, 571, 586, 587), (582, 581, 596, 597), (589, 588, 603, 604), (581, 580, 595, 596), (588, 587, 602, 603), (580, 579, 594, 595), (587, 586, 601, 602), (579, 578, 593, 594), (586, 585, 600, 601), (578, 577, 592, 593), (585, 584, 599, 600), (577, 576, 591, 592), (584, 583, 598, 599), (349, 590, 605), (576, 440, 591), (583, 582, 597, 598), (590, 589, 604, 605), (593, 592, 607, 608), (600, 599, 614, 615), (592, 591, 606, 607), (599, 598, 613, 614), (349, 605, 620), (591, 440, 606), (598, 597, 612, 613), (605, 604, 619, 620), (597, 596, 611, 612), (604, 603, 618, 619), (596, 595, 610, 611), (603, 602, 617, 618), (595, 594, 609, 610), (602, 601, 616, 617), (594, 593, 608, 609), (601, 600, 615, 616), (619, 618, 153, 624), (611, 610, 148, 149), (618, 617, 623, 153), (610, 609, 147, 148), (617, 616, 622, 623), (609, 608, 146, 147), (616, 615, 621, 622), (608, 607, 145, 146), (615, 614, 152, 621), (607, 606, 144, 145), (614, 613, 151, 152), (349, 620, 625), (606, 440, 144), (613, 612, 150, 151), (620, 619, 624, 625), (612, 611, 149, 150)])
me_lever.materials.append(mat_material)
me_lever.use_remesh_preserve_volume = False
me_lever.use_remesh_preserve_attributes = False
me_lever.use_mirror_vertex_groups = False
me_lever.update()

# ---- objects
ob_base = bpy.data.objects.new('Base', me_lever)

# ---- transforms, parenting, visibility, modifiers, constraints
ob_base.location = (0.01718, -1.64, 0.03507)
ob_base.scale = (1.0, 0.2731, 1.0)
ob_base.lock_rotations_4d = False
ob_base.empty_display_type = 'ARROWS'
ob_base.lineart.crease_threshold = 0.0

# ---- collection membership
col_collection_1.objects.link(ob_base)

# ---- scene / render settings (as saved in the file)
scene.frame_start = 1; scene.frame_end = 250; scene.frame_set(3)
scene.render.engine = 'BLENDER_EEVEE_NEXT'
scene.render.resolution_percentage = 50
scene.render.dither_intensity = 0.0
scene.cycles.use_denoising = False
scene.cycles.samples = 128
scene.cycles.sampling_pattern = 'TABULATED_SOBOL'
scene.cycles.use_adaptive_sampling = False
scene.cycles.use_light_tree = False
scene.cycles.blur_glossy = 0.0
scene.cycles.sample_clamp_indirect = 0.0
scene.view_settings.view_transform = 'Standard'
bpy.context.view_layer.update()

# ---- added for rendering (the .blend has no active camera and no usable light): camera, sun
cam_auto = bpy.data.cameras.new('AutoCamera')
cam_auto.lens = 50.0
cam_auto.sensor_width = 36.0
cam_auto.clip_end = 1000.0
ob_auto_camera = bpy.data.objects.new('AutoCamera', cam_auto)
scene.collection.objects.link(ob_auto_camera)
ob_auto_camera.location = (3.81929, -7.79431, 3.06921)
ob_auto_camera.rotation_euler = (1.09748, -7.21219e-08, 0.694738)
scene.camera = ob_auto_camera
light_auto_sun = bpy.data.lights.new('AutoSun', 'SUN')
light_auto_sun.energy = 3.0
light_auto_sun.angle = 0.0523599
ob_auto_sun = bpy.data.objects.new('AutoSun', light_auto_sun)
scene.collection.objects.link(ob_auto_sun)
ob_auto_sun.rotation_euler = (0.872665, 0.174533, 0.523599)
bpy.context.view_layer.update()
